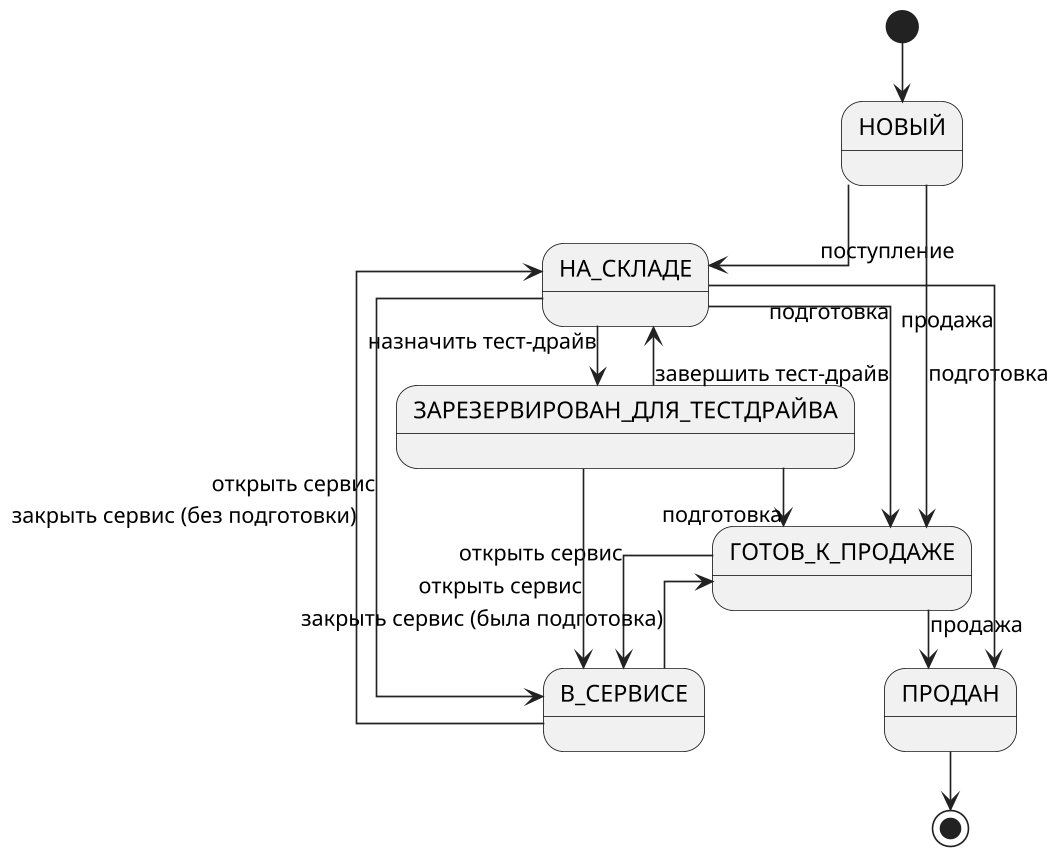

The diagram above was rendered by PlantUML. Its source (embedded in the PNG):
@startuml
skinparam style strictuml
skinparam linetype ortho
skinparam dpi 160
skinparam nodesep 35
skinparam ranksep 35

skinparam ArrowThickness 1
skinparam ArrowColor #222

[*] --> НОВЫЙ

НОВЫЙ --> НА_СКЛАДЕ : поступление
НОВЫЙ --> ГОТОВ_К_ПРОДАЖЕ : подготовка

НА_СКЛАДЕ --> ЗАРЕЗЕРВИРОВАН_ДЛЯ_ТЕСТДРАЙВА : назначить тест-драйв
ЗАРЕЗЕРВИРОВАН_ДЛЯ_ТЕСТДРАЙВА --> НА_СКЛАДЕ : завершить тест-драйв

НА_СКЛАДЕ --> ГОТОВ_К_ПРОДАЖЕ : подготовка
ЗАРЕЗЕРВИРОВАН_ДЛЯ_ТЕСТДРАЙВА --> ГОТОВ_К_ПРОДАЖЕ : подготовка

ГОТОВ_К_ПРОДАЖЕ --> ПРОДАН : продажа
НА_СКЛАДЕ --> ПРОДАН : продажа

НА_СКЛАДЕ --> В_СЕРВИСЕ : открыть сервис
ГОТОВ_К_ПРОДАЖЕ --> В_СЕРВИСЕ : открыть сервис
ЗАРЕЗЕРВИРОВАН_ДЛЯ_ТЕСТДРАЙВА --> В_СЕРВИСЕ : открыть сервис

В_СЕРВИСЕ --> НА_СКЛАДЕ : закрыть сервис (без подготовки)
В_СЕРВИСЕ --> ГОТОВ_К_ПРОДАЖЕ : закрыть сервис (была подготовка)

ПРОДАН --> [*]
@enduml